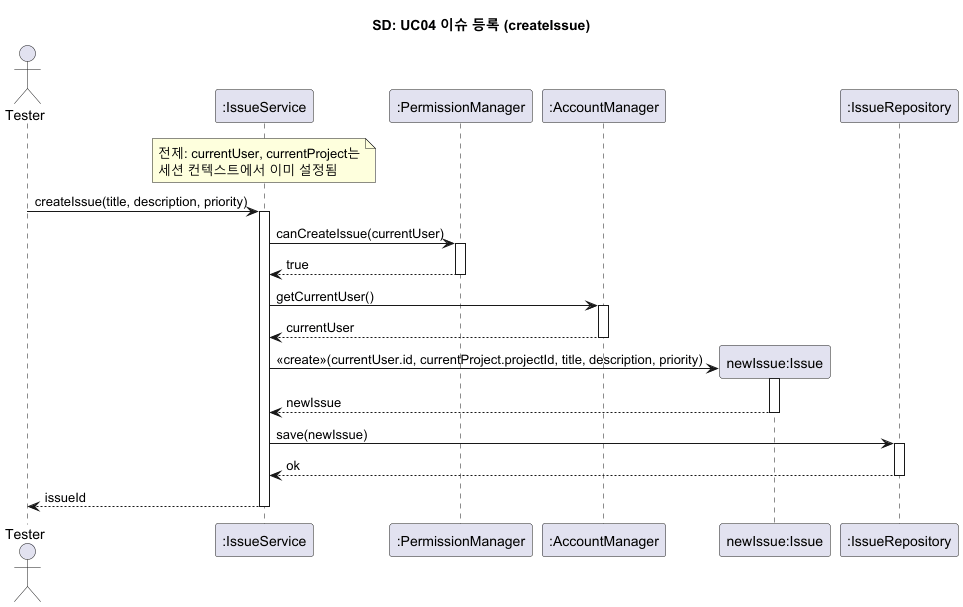

The diagram above was rendered by PlantUML. Its source (embedded in the PNG):
@startuml SD_UC04_RegisterIssue
title SD: UC04 이슈 등록 (createIssue)

actor Tester as t
participant ":IssueService" as svc
participant ":PermissionManager" as perm
participant ":AccountManager" as acc
participant "newIssue:Issue" as iss
participant ":IssueRepository" as repo

note over svc
  전제: currentUser, currentProject는
  세션 컨텍스트에서 이미 설정됨
end note

t -> svc : createIssue(title, description, priority)
activate svc

svc -> perm : canCreateIssue(currentUser)
activate perm
perm --> svc : true
deactivate perm

svc -> acc : getCurrentUser()
activate acc
acc --> svc : currentUser
deactivate acc

create iss
svc -> iss : <<create>>(currentUser.id, currentProject.projectId, title, description, priority)
activate iss
iss --> svc : newIssue
deactivate iss

svc -> repo : save(newIssue)
activate repo
repo --> svc : ok
deactivate repo

svc --> t : issueId
deactivate svc

@enduml